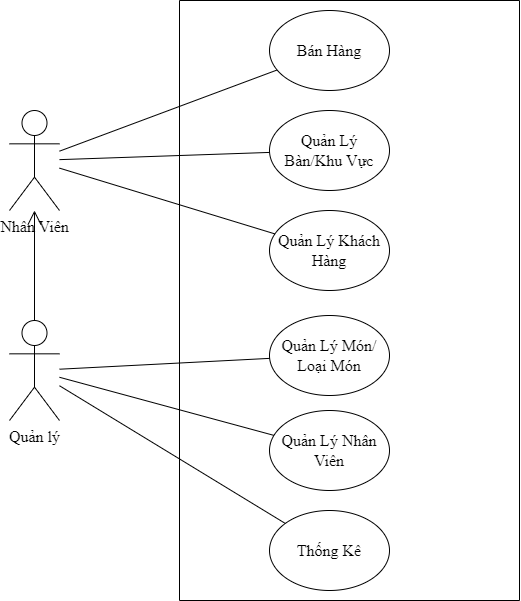

The diagram above was exported from draw.io. Its source (the exported page's mxGraphModel, read from the mxfile embedded in the PNG):
<mxGraphModel dx="1235" dy="636" grid="1" gridSize="10" guides="1" tooltips="1" connect="1" arrows="1" fold="1" page="1" pageScale="1" pageWidth="827" pageHeight="1169" math="0" shadow="0">
  <root>
    <mxCell id="0" />
    <mxCell id="1" parent="0" />
    <mxCell id="_xamngN0ng3Rede1wkIF-1" value="" style="swimlane;startSize=0;" parent="1" vertex="1">
      <mxGeometry x="300" y="260" width="340" height="600" as="geometry" />
    </mxCell>
    <mxCell id="_xamngN0ng3Rede1wkIF-5" value="&lt;font style=&quot;font-size: 16px;&quot; face=&quot;Times New Roman&quot;&gt;Quản Lý Nhân Viên&lt;/font&gt;" style="ellipse;whiteSpace=wrap;html=1;" parent="_xamngN0ng3Rede1wkIF-1" vertex="1">
      <mxGeometry x="90" y="410" width="120" height="80" as="geometry" />
    </mxCell>
    <mxCell id="jVRAZYMHmk1MJIn9qy6d-10" value="&lt;font style=&quot;font-size: 16px;&quot; face=&quot;Times New Roman&quot;&gt;Bán Hàng&lt;/font&gt;" style="ellipse;whiteSpace=wrap;html=1;" vertex="1" parent="_xamngN0ng3Rede1wkIF-1">
      <mxGeometry x="90" y="10" width="120" height="80" as="geometry" />
    </mxCell>
    <mxCell id="jVRAZYMHmk1MJIn9qy6d-9" value="&lt;font style=&quot;font-size: 16px;&quot; face=&quot;Times New Roman&quot;&gt;Quản Lý Bàn/Khu Vực&lt;/font&gt;" style="ellipse;whiteSpace=wrap;html=1;" vertex="1" parent="_xamngN0ng3Rede1wkIF-1">
      <mxGeometry x="90" y="110" width="120" height="80" as="geometry" />
    </mxCell>
    <mxCell id="jVRAZYMHmk1MJIn9qy6d-8" value="&lt;font style=&quot;font-size: 16px;&quot; face=&quot;Times New Roman&quot;&gt;Quản Lý Khách Hàng&lt;/font&gt;" style="ellipse;whiteSpace=wrap;html=1;" vertex="1" parent="_xamngN0ng3Rede1wkIF-1">
      <mxGeometry x="90" y="210" width="120" height="80" as="geometry" />
    </mxCell>
    <mxCell id="jVRAZYMHmk1MJIn9qy6d-7" value="&lt;font style=&quot;font-size: 16px;&quot; face=&quot;Times New Roman&quot;&gt;Quản Lý Món/ Loại Món&lt;/font&gt;" style="ellipse;whiteSpace=wrap;html=1;" vertex="1" parent="_xamngN0ng3Rede1wkIF-1">
      <mxGeometry x="90" y="315" width="120" height="80" as="geometry" />
    </mxCell>
    <mxCell id="jVRAZYMHmk1MJIn9qy6d-11" value="&lt;font style=&quot;font-size: 16px;&quot; face=&quot;Times New Roman&quot;&gt;Thống Kê&lt;/font&gt;" style="ellipse;whiteSpace=wrap;html=1;" vertex="1" parent="_xamngN0ng3Rede1wkIF-1">
      <mxGeometry x="90" y="510" width="120" height="80" as="geometry" />
    </mxCell>
    <mxCell id="_xamngN0ng3Rede1wkIF-2" value="&lt;font style=&quot;font-size: 16px;&quot; face=&quot;Times New Roman&quot;&gt;Quản lý&lt;/font&gt;" style="shape=umlActor;verticalLabelPosition=bottom;verticalAlign=top;html=1;outlineConnect=0;" parent="1" vertex="1">
      <mxGeometry x="130" y="580" width="50" height="100" as="geometry" />
    </mxCell>
    <mxCell id="jVRAZYMHmk1MJIn9qy6d-15" value="&lt;font style=&quot;font-size: 16px;&quot; face=&quot;Times New Roman&quot;&gt;Nhân Viên&lt;/font&gt;" style="shape=umlActor;verticalLabelPosition=bottom;verticalAlign=top;html=1;outlineConnect=0;" vertex="1" parent="1">
      <mxGeometry x="130" y="370" width="50" height="100" as="geometry" />
    </mxCell>
    <mxCell id="jVRAZYMHmk1MJIn9qy6d-19" value="" style="endArrow=none;html=1;rounded=0;" edge="1" parent="1" source="jVRAZYMHmk1MJIn9qy6d-15" target="jVRAZYMHmk1MJIn9qy6d-10">
      <mxGeometry relative="1" as="geometry">
        <mxPoint x="340" y="580" as="sourcePoint" />
        <mxPoint x="500" y="580" as="targetPoint" />
      </mxGeometry>
    </mxCell>
    <mxCell id="jVRAZYMHmk1MJIn9qy6d-20" value="" style="endArrow=none;html=1;rounded=0;" edge="1" parent="1" source="jVRAZYMHmk1MJIn9qy6d-15" target="jVRAZYMHmk1MJIn9qy6d-9">
      <mxGeometry relative="1" as="geometry">
        <mxPoint x="340" y="580" as="sourcePoint" />
        <mxPoint x="500" y="580" as="targetPoint" />
      </mxGeometry>
    </mxCell>
    <mxCell id="jVRAZYMHmk1MJIn9qy6d-21" value="" style="endArrow=none;html=1;rounded=0;" edge="1" parent="1" source="jVRAZYMHmk1MJIn9qy6d-15" target="jVRAZYMHmk1MJIn9qy6d-8">
      <mxGeometry relative="1" as="geometry">
        <mxPoint x="340" y="580" as="sourcePoint" />
        <mxPoint x="500" y="580" as="targetPoint" />
      </mxGeometry>
    </mxCell>
    <mxCell id="jVRAZYMHmk1MJIn9qy6d-22" value="" style="endArrow=none;html=1;rounded=0;" edge="1" parent="1" source="_xamngN0ng3Rede1wkIF-2" target="jVRAZYMHmk1MJIn9qy6d-7">
      <mxGeometry relative="1" as="geometry">
        <mxPoint x="340" y="580" as="sourcePoint" />
        <mxPoint x="500" y="580" as="targetPoint" />
      </mxGeometry>
    </mxCell>
    <mxCell id="jVRAZYMHmk1MJIn9qy6d-23" value="" style="endArrow=none;html=1;rounded=0;" edge="1" parent="1" source="_xamngN0ng3Rede1wkIF-2" target="_xamngN0ng3Rede1wkIF-5">
      <mxGeometry relative="1" as="geometry">
        <mxPoint x="340" y="580" as="sourcePoint" />
        <mxPoint x="500" y="580" as="targetPoint" />
      </mxGeometry>
    </mxCell>
    <mxCell id="jVRAZYMHmk1MJIn9qy6d-24" value="" style="endArrow=none;html=1;rounded=0;" edge="1" parent="1" source="_xamngN0ng3Rede1wkIF-2" target="jVRAZYMHmk1MJIn9qy6d-11">
      <mxGeometry relative="1" as="geometry">
        <mxPoint x="340" y="580" as="sourcePoint" />
        <mxPoint x="500" y="580" as="targetPoint" />
      </mxGeometry>
    </mxCell>
    <mxCell id="jVRAZYMHmk1MJIn9qy6d-25" value="" style="endArrow=open;endFill=1;endSize=12;html=1;rounded=0;" edge="1" parent="1" source="_xamngN0ng3Rede1wkIF-2" target="jVRAZYMHmk1MJIn9qy6d-15">
      <mxGeometry width="160" relative="1" as="geometry">
        <mxPoint x="340" y="580" as="sourcePoint" />
        <mxPoint x="500" y="580" as="targetPoint" />
      </mxGeometry>
    </mxCell>
  </root>
</mxGraphModel>